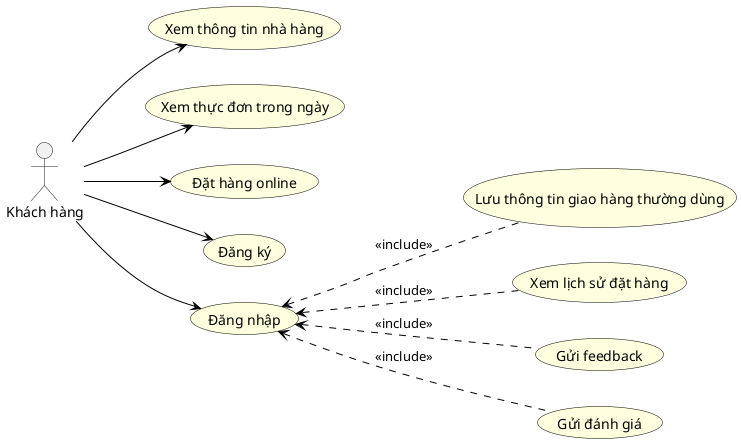

The diagram above was rendered by PlantUML. Its source (embedded in the PNG):
@startuml Biểu đồ Use Case khách hàng tổng quát

skinparam packageStyle rectangle
skinparam usecase {
    BackgroundColor LightYellow
    BorderColor Black
    ArrowColor Black
}

:Khách hàng: as customer

left to right direction


"Xem thông tin nhà hàng" as (uc1)
"Xem thực đơn trong ngày" as (uc2)
"Đặt hàng online" as (uc3)
"Đăng ký" as (uc4)
"Đăng nhập" as (uc5)

"Lưu thông tin giao hàng thường dùng" as (uc6)

"Xem lịch sử đặt hàng" as (uc7)
"Gửi feedback" as (uc8)
"Gửi đánh giá" as (uc9)


customer --> uc1
customer --> uc2
customer --> uc3
customer --> uc4
customer --> uc5

uc5 <.. uc6 : <<include>>
uc5 <.. uc7 : <<include>>
uc5 <.. uc8 : <<include>>
uc5 <.. uc9 : <<include>>



@enduml